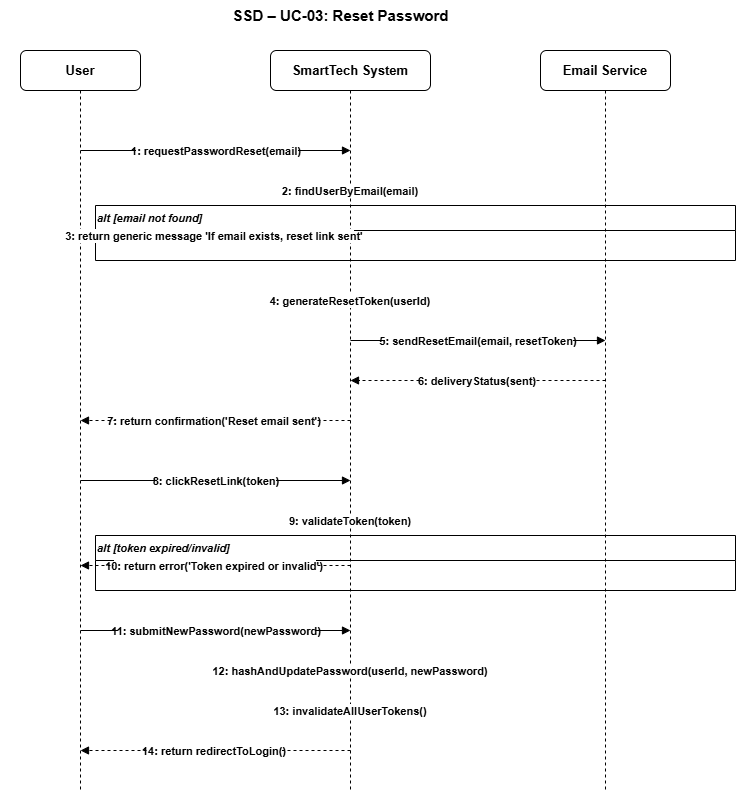

The diagram above was exported from draw.io. Its source (the exported page's mxGraphModel, read from the mxfile embedded in the PNG):
<mxGraphModel dx="2026" dy="902" grid="1" gridSize="10" guides="1" tooltips="1" connect="1" arrows="1" fold="1" page="1" pageScale="1" pageWidth="1100" pageHeight="850" math="0" shadow="0">
  <root>
    <mxCell id="0" />
    <mxCell id="1" parent="0" />
    <mxCell id="s3_title" parent="1" style="text;html=1;strokeColor=none;fillColor=none;align=center;fontSize=15;fontStyle=1;" value="SSD – UC-03: Reset Password" vertex="1">
      <mxGeometry height="30" width="680" x="20" y="10" as="geometry" />
    </mxCell>
    <mxCell id="s3_user_h" parent="1" style="rounded=1;whiteSpace=wrap;html=1;fillColor=#ffffff;strokeColor=#000000;fontSize=13;fontStyle=1;" value="User" vertex="1">
      <mxGeometry height="40" width="120" x="40" y="60" as="geometry" />
    </mxCell>
    <mxCell id="s3_sys_h" parent="1" style="rounded=1;whiteSpace=wrap;html=1;fillColor=#ffffff;strokeColor=#000000;fontSize=13;fontStyle=1;" value="SmartTech System" vertex="1">
      <mxGeometry height="40" width="160" x="290" y="60" as="geometry" />
    </mxCell>
    <mxCell id="s3_email_h" parent="1" style="rounded=1;whiteSpace=wrap;html=1;fillColor=#ffffff;strokeColor=#000000;fontSize=13;fontStyle=1;" value="Email Service" vertex="1">
      <mxGeometry height="40" width="130" x="560" y="60" as="geometry" />
    </mxCell>
    <mxCell id="s3_user_l" edge="1" parent="1" style="endArrow=none;dashed=1;strokeColor=#000000;strokeWidth=1;">
      <mxGeometry relative="1" as="geometry">
        <mxPoint x="100" y="100" as="sourcePoint" />
        <mxPoint x="100" y="800" as="targetPoint" />
      </mxGeometry>
    </mxCell>
    <mxCell id="s3_sys_l" edge="1" parent="1" style="endArrow=none;dashed=1;strokeColor=#000000;strokeWidth=1;">
      <mxGeometry relative="1" as="geometry">
        <mxPoint x="370" y="100" as="sourcePoint" />
        <mxPoint x="370" y="800" as="targetPoint" />
      </mxGeometry>
    </mxCell>
    <mxCell id="s3_email_l" edge="1" parent="1" style="endArrow=none;dashed=1;strokeColor=#000000;strokeWidth=1;">
      <mxGeometry relative="1" as="geometry">
        <mxPoint x="625" y="100" as="sourcePoint" />
        <mxPoint x="625" y="800" as="targetPoint" />
      </mxGeometry>
    </mxCell>
    <mxCell id="s3_m1" edge="1" parent="1" style="endArrow=block;endFill=1;strokeColor=#000000;fontSize=11;fontStyle=1;align=center;" value="1: requestPasswordReset(email)">
      <mxGeometry relative="1" as="geometry">
        <mxPoint x="100" y="160" as="sourcePoint" />
        <mxPoint x="370" y="160" as="targetPoint" />
      </mxGeometry>
    </mxCell>
    <mxCell id="s3_m2" edge="1" parent="1" style="endArrow=open;endFill=0;strokeColor=#000000;fontSize=11;fontStyle=1;dashed=1;align=center;" value="2: findUserByEmail(email)">
      <mxGeometry relative="1" as="geometry">
        <mxPoint x="370" y="200" as="sourcePoint" />
        <mxPoint x="370" y="200" as="targetPoint" />
      </mxGeometry>
    </mxCell>
    <mxCell id="s3_alt1" parent="1" style="swimlane;startSize=25;fillColor=none;strokeColor=#000000;fontSize=11;fontStyle=3;align=left;" value="alt [email not found]" vertex="1">
      <mxGeometry height="55" width="640" x="115" y="215" as="geometry" />
    </mxCell>
    <mxCell id="s3_m3" edge="1" parent="1" style="endArrow=block;endFill=1;strokeColor=#000000;fontSize=11;fontStyle=1;dashed=1;align=center;" value="3: return generic message 'If email exists, reset link sent'">
      <mxGeometry relative="1" as="geometry">
        <mxPoint x="370" y="245" as="sourcePoint" />
        <mxPoint x="100" y="245" as="targetPoint" />
      </mxGeometry>
    </mxCell>
    <mxCell id="s3_m4" edge="1" parent="1" style="endArrow=open;endFill=0;strokeColor=#000000;fontSize=11;fontStyle=1;dashed=1;align=center;" value="4: generateResetToken(userId)">
      <mxGeometry relative="1" as="geometry">
        <mxPoint x="370" y="310" as="sourcePoint" />
        <mxPoint x="370" y="310" as="targetPoint" />
      </mxGeometry>
    </mxCell>
    <mxCell id="s3_m5" edge="1" parent="1" style="endArrow=block;endFill=1;strokeColor=#000000;fontSize=11;fontStyle=1;align=center;" value="5: sendResetEmail(email, resetToken)">
      <mxGeometry relative="1" as="geometry">
        <mxPoint x="370" y="350" as="sourcePoint" />
        <mxPoint x="625" y="350" as="targetPoint" />
      </mxGeometry>
    </mxCell>
    <mxCell id="s3_m6" edge="1" parent="1" style="endArrow=block;endFill=1;strokeColor=#000000;fontSize=11;fontStyle=1;dashed=1;align=center;" value="6: deliveryStatus(sent)">
      <mxGeometry relative="1" as="geometry">
        <mxPoint x="625" y="390" as="sourcePoint" />
        <mxPoint x="370" y="390" as="targetPoint" />
      </mxGeometry>
    </mxCell>
    <mxCell id="s3_m7" edge="1" parent="1" style="endArrow=block;endFill=1;strokeColor=#000000;fontSize=11;fontStyle=1;dashed=1;align=center;" value="7: return confirmation('Reset email sent')">
      <mxGeometry relative="1" as="geometry">
        <mxPoint x="370" y="430" as="sourcePoint" />
        <mxPoint x="100" y="430" as="targetPoint" />
      </mxGeometry>
    </mxCell>
    <mxCell id="s3_m8" edge="1" parent="1" style="endArrow=block;endFill=1;strokeColor=#000000;fontSize=11;fontStyle=1;align=center;" value="8: clickResetLink(token)">
      <mxGeometry relative="1" as="geometry">
        <mxPoint x="100" y="490" as="sourcePoint" />
        <mxPoint x="370" y="490" as="targetPoint" />
      </mxGeometry>
    </mxCell>
    <mxCell id="s3_m9" edge="1" parent="1" style="endArrow=open;endFill=0;strokeColor=#000000;fontSize=11;fontStyle=1;dashed=1;align=center;" value="9: validateToken(token)">
      <mxGeometry relative="1" as="geometry">
        <mxPoint x="370" y="530" as="sourcePoint" />
        <mxPoint x="370" y="530" as="targetPoint" />
      </mxGeometry>
    </mxCell>
    <mxCell id="s3_alt2" parent="1" style="swimlane;startSize=25;fillColor=none;strokeColor=#000000;fontSize=11;fontStyle=3;align=left;" value="alt [token expired/invalid]" vertex="1">
      <mxGeometry height="55" width="640" x="115" y="545" as="geometry" />
    </mxCell>
    <mxCell id="s3_m10" edge="1" parent="1" style="endArrow=block;endFill=1;strokeColor=#000000;fontSize=11;fontStyle=1;dashed=1;align=center;" value="10: return error('Token expired or invalid')">
      <mxGeometry relative="1" as="geometry">
        <mxPoint x="370" y="575" as="sourcePoint" />
        <mxPoint x="100" y="575" as="targetPoint" />
      </mxGeometry>
    </mxCell>
    <mxCell id="s3_m11" edge="1" parent="1" style="endArrow=block;endFill=1;strokeColor=#000000;fontSize=11;fontStyle=1;align=center;" value="11: submitNewPassword(newPassword)">
      <mxGeometry relative="1" as="geometry">
        <mxPoint x="100" y="640" as="sourcePoint" />
        <mxPoint x="370" y="640" as="targetPoint" />
      </mxGeometry>
    </mxCell>
    <mxCell id="s3_m12" edge="1" parent="1" style="endArrow=open;endFill=0;strokeColor=#000000;fontSize=11;fontStyle=1;dashed=1;align=center;" value="12: hashAndUpdatePassword(userId, newPassword)">
      <mxGeometry relative="1" as="geometry">
        <mxPoint x="370" y="680" as="sourcePoint" />
        <mxPoint x="370" y="680" as="targetPoint" />
      </mxGeometry>
    </mxCell>
    <mxCell id="s3_m13" edge="1" parent="1" style="endArrow=open;endFill=0;strokeColor=#000000;fontSize=11;fontStyle=1;dashed=1;align=center;" value="13: invalidateAllUserTokens()">
      <mxGeometry relative="1" as="geometry">
        <mxPoint x="370" y="720" as="sourcePoint" />
        <mxPoint x="370" y="720" as="targetPoint" />
      </mxGeometry>
    </mxCell>
    <mxCell id="s3_m14" edge="1" parent="1" style="endArrow=block;endFill=1;strokeColor=#000000;fontSize=11;fontStyle=1;dashed=1;align=center;" value="14: return redirectToLogin()">
      <mxGeometry relative="1" as="geometry">
        <mxPoint x="370" y="760" as="sourcePoint" />
        <mxPoint x="100" y="760" as="targetPoint" />
      </mxGeometry>
    </mxCell>
  </root>
</mxGraphModel>